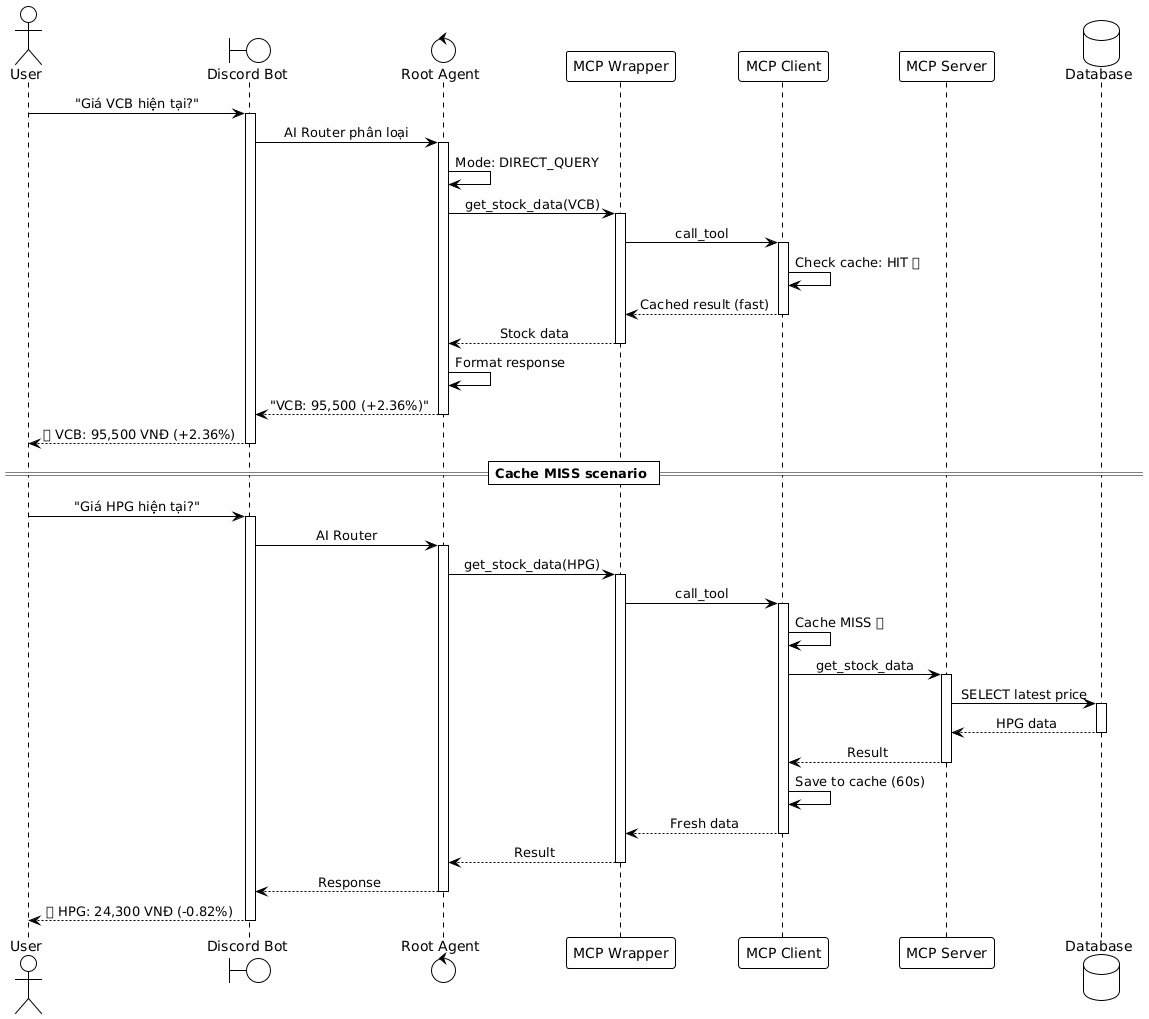

The diagram above was rendered by PlantUML. Its source (embedded in the PNG):
@startuml
!theme plain
skinparam backgroundColor #FEFEFE
skinparam sequenceMessageAlign center
skinparam shadowing false

actor User
boundary "Discord Bot" as Bot
control "Root Agent" as Root
participant "MCP Wrapper" as Wrapper
participant "MCP Client" as Client
participant "MCP Server" as Server
database "Database" as DB

User -> Bot: "Giá VCB hiện tại?"
activate Bot

Bot -> Root: AI Router phân loại
activate Root
Root -> Root: Mode: DIRECT_QUERY

Root -> Wrapper: get_stock_data(VCB)
activate Wrapper

Wrapper -> Client: call_tool
activate Client
Client -> Client: Check cache: HIT ✅

Client --> Wrapper: Cached result (fast)
deactivate Client

Wrapper --> Root: Stock data
deactivate Wrapper

Root -> Root: Format response

Root --> Bot: "VCB: 95,500 (+2.36%)"
deactivate Root

Bot --> User: 💵 VCB: 95,500 VNĐ (+2.36%)
deactivate Bot

== Cache MISS scenario ==

User -> Bot: "Giá HPG hiện tại?"
activate Bot

Bot -> Root: AI Router
activate Root

Root -> Wrapper: get_stock_data(HPG)
activate Wrapper
Wrapper -> Client: call_tool
activate Client
Client -> Client: Cache MISS ❌

Client -> Server: get_stock_data
activate Server

Server -> DB: SELECT latest price
activate DB
DB --> Server: HPG data
deactivate DB

Server --> Client: Result
deactivate Server

Client -> Client: Save to cache (60s)

Client --> Wrapper: Fresh data
deactivate Client
Wrapper --> Root: Result
deactivate Wrapper

Root --> Bot: Response
deactivate Root

Bot --> User: 💵 HPG: 24,300 VNĐ (-0.82%)
deactivate Bot
@enduml